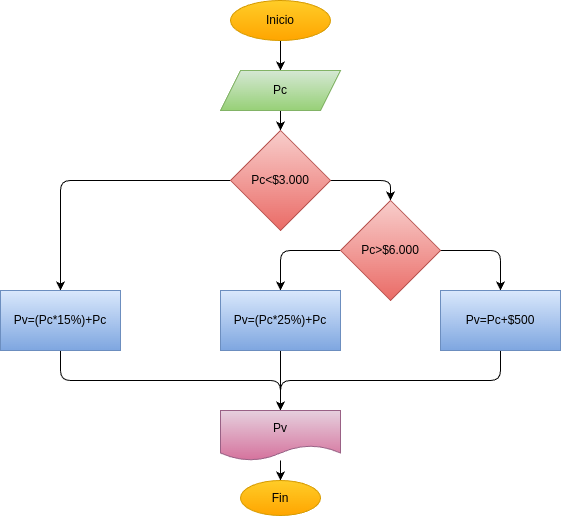

The diagram above was exported from draw.io. Its source (the exported page's mxGraphModel, read from the mxfile embedded in the PNG):
<mxGraphModel dx="1382" dy="483" grid="1" gridSize="10" guides="1" tooltips="1" connect="1" arrows="1" fold="1" page="1" pageScale="1" pageWidth="850" pageHeight="1100" math="0" shadow="0">
  <root>
    <mxCell id="0" />
    <mxCell id="1" parent="0" />
    <mxCell id="4" value="" style="edgeStyle=none;html=1;" edge="1" parent="1" source="2" target="3">
      <mxGeometry relative="1" as="geometry" />
    </mxCell>
    <mxCell id="2" value="Inicio" style="ellipse;whiteSpace=wrap;html=1;fillColor=#ffcd28;gradientColor=#ffa500;strokeColor=#d79b00;" vertex="1" parent="1">
      <mxGeometry x="210" y="20" width="100" height="40" as="geometry" />
    </mxCell>
    <mxCell id="6" value="" style="edgeStyle=none;html=1;" edge="1" parent="1" source="3" target="5">
      <mxGeometry relative="1" as="geometry" />
    </mxCell>
    <mxCell id="3" value="Pc" style="shape=parallelogram;perimeter=parallelogramPerimeter;whiteSpace=wrap;html=1;fixedSize=1;fillColor=#d5e8d4;gradientColor=#97d077;strokeColor=#82b366;" vertex="1" parent="1">
      <mxGeometry x="200" y="90" width="120" height="40" as="geometry" />
    </mxCell>
    <mxCell id="12" value="" style="edgeStyle=none;html=1;" edge="1" parent="1" source="5" target="11">
      <mxGeometry relative="1" as="geometry">
        <Array as="points">
          <mxPoint x="370" y="200" />
        </Array>
      </mxGeometry>
    </mxCell>
    <mxCell id="21" value="" style="edgeStyle=none;html=1;" edge="1" parent="1" source="5" target="20">
      <mxGeometry relative="1" as="geometry">
        <Array as="points">
          <mxPoint x="40" y="200" />
        </Array>
      </mxGeometry>
    </mxCell>
    <mxCell id="5" value="Pc&amp;lt;$3.000" style="rhombus;whiteSpace=wrap;html=1;fillColor=#f8cecc;gradientColor=#ea6b66;strokeColor=#b85450;" vertex="1" parent="1">
      <mxGeometry x="210" y="150" width="100" height="100" as="geometry" />
    </mxCell>
    <mxCell id="17" value="" style="edgeStyle=none;html=1;" edge="1" parent="1" source="11" target="16">
      <mxGeometry relative="1" as="geometry">
        <Array as="points">
          <mxPoint x="260" y="270" />
        </Array>
      </mxGeometry>
    </mxCell>
    <mxCell id="19" value="" style="edgeStyle=none;html=1;" edge="1" parent="1" source="11" target="18">
      <mxGeometry relative="1" as="geometry">
        <Array as="points">
          <mxPoint x="480" y="270" />
        </Array>
      </mxGeometry>
    </mxCell>
    <mxCell id="11" value="Pc&amp;gt;$6.000" style="rhombus;whiteSpace=wrap;html=1;fillColor=#f8cecc;gradientColor=#ea6b66;strokeColor=#b85450;" vertex="1" parent="1">
      <mxGeometry x="320" y="220" width="100" height="100" as="geometry" />
    </mxCell>
    <mxCell id="25" style="edgeStyle=none;html=1;entryX=0.5;entryY=0;entryDx=0;entryDy=0;" edge="1" parent="1" source="16" target="22">
      <mxGeometry relative="1" as="geometry" />
    </mxCell>
    <mxCell id="16" value="Pv=(Pc*25%)+Pc" style="whiteSpace=wrap;html=1;fillColor=#dae8fc;gradientColor=#7ea6e0;strokeColor=#6c8ebf;" vertex="1" parent="1">
      <mxGeometry x="200" y="310" width="120" height="60" as="geometry" />
    </mxCell>
    <mxCell id="23" value="" style="edgeStyle=none;html=1;" edge="1" parent="1" source="18" target="22">
      <mxGeometry relative="1" as="geometry">
        <Array as="points">
          <mxPoint x="480" y="400" />
          <mxPoint x="260" y="400" />
        </Array>
      </mxGeometry>
    </mxCell>
    <mxCell id="18" value="Pv=Pc+$500" style="whiteSpace=wrap;html=1;fillColor=#dae8fc;gradientColor=#7ea6e0;strokeColor=#6c8ebf;" vertex="1" parent="1">
      <mxGeometry x="420" y="310" width="120" height="60" as="geometry" />
    </mxCell>
    <mxCell id="24" style="edgeStyle=none;html=1;entryX=0.5;entryY=0;entryDx=0;entryDy=0;" edge="1" parent="1" source="20" target="22">
      <mxGeometry relative="1" as="geometry">
        <Array as="points">
          <mxPoint x="40" y="400" />
          <mxPoint x="260" y="400" />
        </Array>
      </mxGeometry>
    </mxCell>
    <mxCell id="20" value="Pv=(Pc*15%)+Pc" style="whiteSpace=wrap;html=1;fillColor=#dae8fc;gradientColor=#7ea6e0;strokeColor=#6c8ebf;" vertex="1" parent="1">
      <mxGeometry x="-20" y="310" width="120" height="60" as="geometry" />
    </mxCell>
    <mxCell id="27" value="" style="edgeStyle=none;html=1;" edge="1" parent="1" source="22" target="26">
      <mxGeometry relative="1" as="geometry" />
    </mxCell>
    <mxCell id="22" value="Pv" style="shape=document;whiteSpace=wrap;html=1;boundedLbl=1;fillColor=#e6d0de;gradientColor=#d5739d;strokeColor=#996185;" vertex="1" parent="1">
      <mxGeometry x="200" y="430" width="120" height="50" as="geometry" />
    </mxCell>
    <mxCell id="26" value="Fin" style="ellipse;whiteSpace=wrap;html=1;fillColor=#ffcd28;gradientColor=#ffa500;strokeColor=#d79b00;" vertex="1" parent="1">
      <mxGeometry x="220" y="500" width="80" height="35" as="geometry" />
    </mxCell>
  </root>
</mxGraphModel>